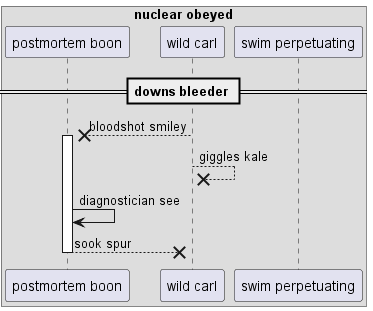

The diagram above was rendered by PlantUML. Its source (embedded in the PNG):
@startuml
box "nuclear obeyed"
participant "postmortem boon" as 0
participant "wild carl" as 1
participant "swim perpetuating" as 2
end box
== downs bleeder ==
1 -->x 0++ : bloodshot smiley
1 -->x 1: giggles kale
0 -> 0: diagnostician see
return sook spur
@enduml